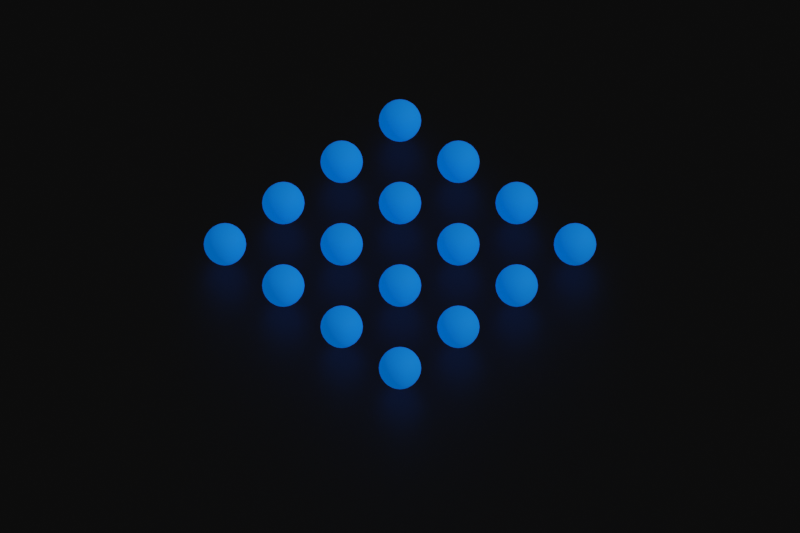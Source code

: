 # Source: instancing-mesh.blend  (saved by Blender 3.2.14; exported with 4.5.12 LTS)
import bpy
from mathutils import Matrix  # noqa: F401  (used for matrix-valued properties, if any)

bpy.ops.wm.read_factory_settings(use_empty=True)
scene = bpy.context.scene
scene.name = 'Scene'

# ---- collections
col_collection = bpy.data.collections.new('Collection'); scene.collection.children.link(col_collection)

# ---- images (referenced by path relative to the original .blend; pixels are not part of the script)
import os
ASSET_DIR = os.environ.get("B2B_ASSET_DIR", "")  # directory of the original .blend (textures are referenced by path, not embedded)
HERE = os.path.dirname(os.path.abspath(__file__))  # packed textures are extracted next to this script under _unpacked/

def load_image(name, relpath, width, height, colorspace="sRGB"):
    """Load a texture the original file referenced (path relative to the .blend, or extracted next to this script)."""
    p = next((c for c in (os.path.join(HERE, relpath), os.path.join(ASSET_DIR, relpath)) if relpath and os.path.exists(c)), "")
    if p:
        img = bpy.data.images.load(p, check_existing=True)
        img.name = name
    else:  # same state as the original file: an image datablock whose file is absent (Cycles renders it pink)
        img = bpy.data.images.new(name, width, height)
        img.source = "FILE"
        img.filepath = "//" + (relpath or name)
    img.colorspace_settings.name = colorspace
    return img
img_4_jpg = load_image('4.jpg', '4.jpg', 1024, 1024, 'sRGB')

# ---- materials (node trees are filled in below, after node groups)
mat_material = bpy.data.materials.new('Material')
mat_material.alpha_threshold = 0.0
mat_material.line_color = (0.0, 0.0, 0.0, 1.0)
mat_material_001 = bpy.data.materials.new('Material.001')

# ---- material node trees
mat_material.use_nodes = True; mat_material.node_tree.nodes.clear()
_N = mat_material.node_tree.nodes; _L = mat_material.node_tree.links
n0 = _N.new('ShaderNodeOutputMaterial'); n0.name = 'Material Output'; n0.location = (300, 300)
n1 = _N.new('ShaderNodeTexImage'); n1.name = 'Image Texture'; n1.location = (-654, 82)
n1.image = img_4_jpg
n2 = _N.new('ShaderNodeHueSaturation'); n2.name = 'Hue Saturation Value'; n2.location = (-247, 140)
n2.hide = True
n2.inputs[0].default_value = 0.3
n3 = _N.new('ShaderNodeBsdfPrincipled'); n3.name = 'Principled BSDF'; n3.location = (3, 299)
n3.distribution = 'GGX'
n3.subsurface_method = 'RANDOM_WALK_SKIN'
n3.inputs[2].default_value = 0.8655
n3.inputs[3].default_value = 1.45
n3.inputs[13].default_value = 0.8273
n3.inputs[28].default_value = 0.5
_L.new(n3.outputs[0], n0.inputs[0])
_L.new(n2.outputs[0], n3.inputs[0])
_L.new(n1.outputs[0], n2.inputs[4])
_L.new(n2.outputs[0], n3.inputs[27])
n0.is_active_output = True
mat_material_001.use_nodes = True; mat_material_001.node_tree.nodes.clear()
_N = mat_material_001.node_tree.nodes; _L = mat_material_001.node_tree.links
n0 = _N.new('ShaderNodeOutputMaterial'); n0.name = 'Material Output'; n0.location = (300, 300)
n1 = _N.new('ShaderNodeBsdfPrincipled'); n1.name = 'Principled BSDF'; n1.location = (10, 300)
n1.distribution = 'GGX'
n1.subsurface_method = 'RANDOM_WALK_SKIN'
n1.inputs[0].default_value = (0.008568, 0.008568, 0.008568, 1.0)
n1.inputs[3].default_value = 1.45
n1.inputs[27].default_value = (0.0, 0.0, 0.0, 1.0)
n1.inputs[28].default_value = 1.0
_L.new(n1.outputs[0], n0.inputs[0])
n0.is_active_output = True

# ---- world
world_world = bpy.data.worlds.new('World'); scene.world = world_world
world_world.use_nodes = True; world_world.node_tree.nodes.clear()
_N = world_world.node_tree.nodes; _L = world_world.node_tree.links
n0 = _N.new('ShaderNodeOutputWorld'); n0.name = 'World Output'; n0.location = (300, 300)
n1 = _N.new('ShaderNodeBackground'); n1.name = 'Background'; n1.location = (10, 300)
n1.inputs[0].default_value = (0.008568, 0.008568, 0.008568, 1.0)
_L.new(n1.outputs[0], n0.inputs[0])
n0.is_active_output = True
world_world.color = (0.05088, 0.05088, 0.05088)
world_world.use_sun_shadow = False
world_world.sun_shadow_jitter_overblur = 0.0

# ---- cameras
cam_camera_001 = bpy.data.cameras.new('Camera.001')
cam_camera_001.type = 'ORTHO'

# ---- lights
light_sun = bpy.data.lights.new('Sun', 'SUN')
light_sun.transmission_factor = 0.0
light_sun.energy = 1.0
light_sun.shadow_soft_size = 0.125

# ---- meshes
me_cube = bpy.data.meshes.new('Cube')
me_cube.from_pydata([(1.0, 1.0, 1.0), (1.0, 1.0, -1.0), (1.0, -1.0, 1.0), (1.0, -1.0, -1.0), (-1.0, 1.0, 1.0), (-1.0, 1.0, -1.0), (-1.0, -1.0, 1.0), (-1.0, -1.0, -1.0)], [], [(0, 4, 6, 2), (3, 2, 6, 7), (7, 6, 4, 5), (5, 1, 3, 7), (1, 0, 2, 3), (5, 4, 0, 1)])
me_cube.polygons.foreach_set('use_smooth', [True] * 6)
_uv = me_cube.uv_layers.new(name='UVMap')
_uv.uv.foreach_set('vector', [0.4338, 0.8974, 0.165, 0.745, 0.271, 0.3215, 0.4324, 0.4218, 0.6178, 0.2545, 0.4324, 0.4218, 0.271, 0.3215, 0.9031, 0.203, 0.08885, 0.05484, 0.271, 0.3215, 0.165, 0.745, 0.01167, 0.5161, 0.826, 0.6643, 0.6532, 0.7038, 0.6178, 0.2545, 0.9031, 0.203, 0.6532, 0.7038, 0.4338, 0.8974, 0.4324, 0.4218, 0.6178, 0.2545, 0.826, 0.6643, 0.9793, 0.8932, 0.4338, 0.8974, 0.6532, 0.7038])
me_cube.materials.append(mat_material)
me_cube.use_mirror_vertex_groups = False
me_cube.update()
me_plane = bpy.data.meshes.new('Plane')
me_plane.from_pydata([(-1.0, -1.0, 0.0), (1.0, -1.0, 0.0), (-1.0, 1.0, 0.0), (1.0, 1.0, 0.0)], [], [(0, 1, 3, 2)])
_uv = me_plane.uv_layers.new(name='UVMap')
_uv.uv.foreach_set('vector', [0.0, 0.0, 1.0, 0.0, 1.0, 1.0, 0.0, 1.0])
me_plane.materials.append(mat_material_001)
me_plane.update()

# ---- objects
ob_cube = bpy.data.objects.new('Cube', me_cube)
ob_camera = bpy.data.objects.new('Camera', cam_camera_001)
ob_sun = bpy.data.objects.new('Sun', light_sun)
ob_plane = bpy.data.objects.new('Plane', me_plane)

# ---- transforms, parenting, visibility, modifiers, constraints
ob_cube.location = (0.0, 0.0, 1.549)
ob_cube.scale = (0.1843, 0.1843, 0.1843)
ob_cube.lock_rotations_4d = False
ob_cube.empty_display_type = 'ARROWS'
ob_cube.visible_shadow = False
ob_cube.lineart.crease_threshold = 0.0
_m = ob_cube.modifiers.new('Subdivision', 'SUBSURF')
_m.levels = 3
_m.render_levels = 3
_m = ob_cube.modifiers.new('Wireframe', 'WIREFRAME')
_m.show_render = False
_m.thickness = 0.093
_m = ob_cube.modifiers.new('Bevel', 'BEVEL')
_m.show_render = False
_m.width = 25.68
_m.width_pct = 25.68
_m.segments = 8
_m.offset_type = 'WIDTH'
_m.miter_outer = 'MITER_ARC'
_m.miter_inner = 'MITER_ARC'
_m.spread = 0.0
_m = ob_cube.modifiers.new('Array', 'ARRAY')
_m.count = 4
_m.relative_offset_displace = (2.0, 0.0, 0.0)
_m = ob_cube.modifiers.new('Array.001', 'ARRAY')
_m.count = 4
_m.relative_offset_displace = (0.0, -2.0, 0.0)
ob_camera.location = (4.634, -4.634, 6.554)
ob_camera.rotation_euler = (0.7854, 0.0, 0.7854)
ob_sun.location = (0.0, 0.0, 0.0)
ob_sun.rotation_euler = (-0.6604, 0.441, -0.5788)
ob_plane.location = (0.0, 0.0, 1.346)
ob_plane.scale = (10.23, 10.23, 10.23)

# ---- collection membership
col_collection.objects.link(ob_cube)
col_collection.objects.link(ob_camera)
col_collection.objects.link(ob_sun)
col_collection.objects.link(ob_plane)

# ---- scene / render settings (as saved in the file)
scene.camera = ob_camera
scene.frame_start = 1; scene.frame_end = 250; scene.frame_set(151)
scene.render.engine = 'CYCLES'
scene.render.resolution_x = 720
scene.render.resolution_y = 480
scene.render.resolution_percentage = 400
scene.cycles.samples = 128
scene.cycles.sampling_pattern = 'TABULATED_SOBOL'
scene.cycles.adaptive_threshold = 0.001
scene.cycles.use_light_tree = False
scene.view_settings.view_transform = 'Filmic'
bpy.context.view_layer.update()
